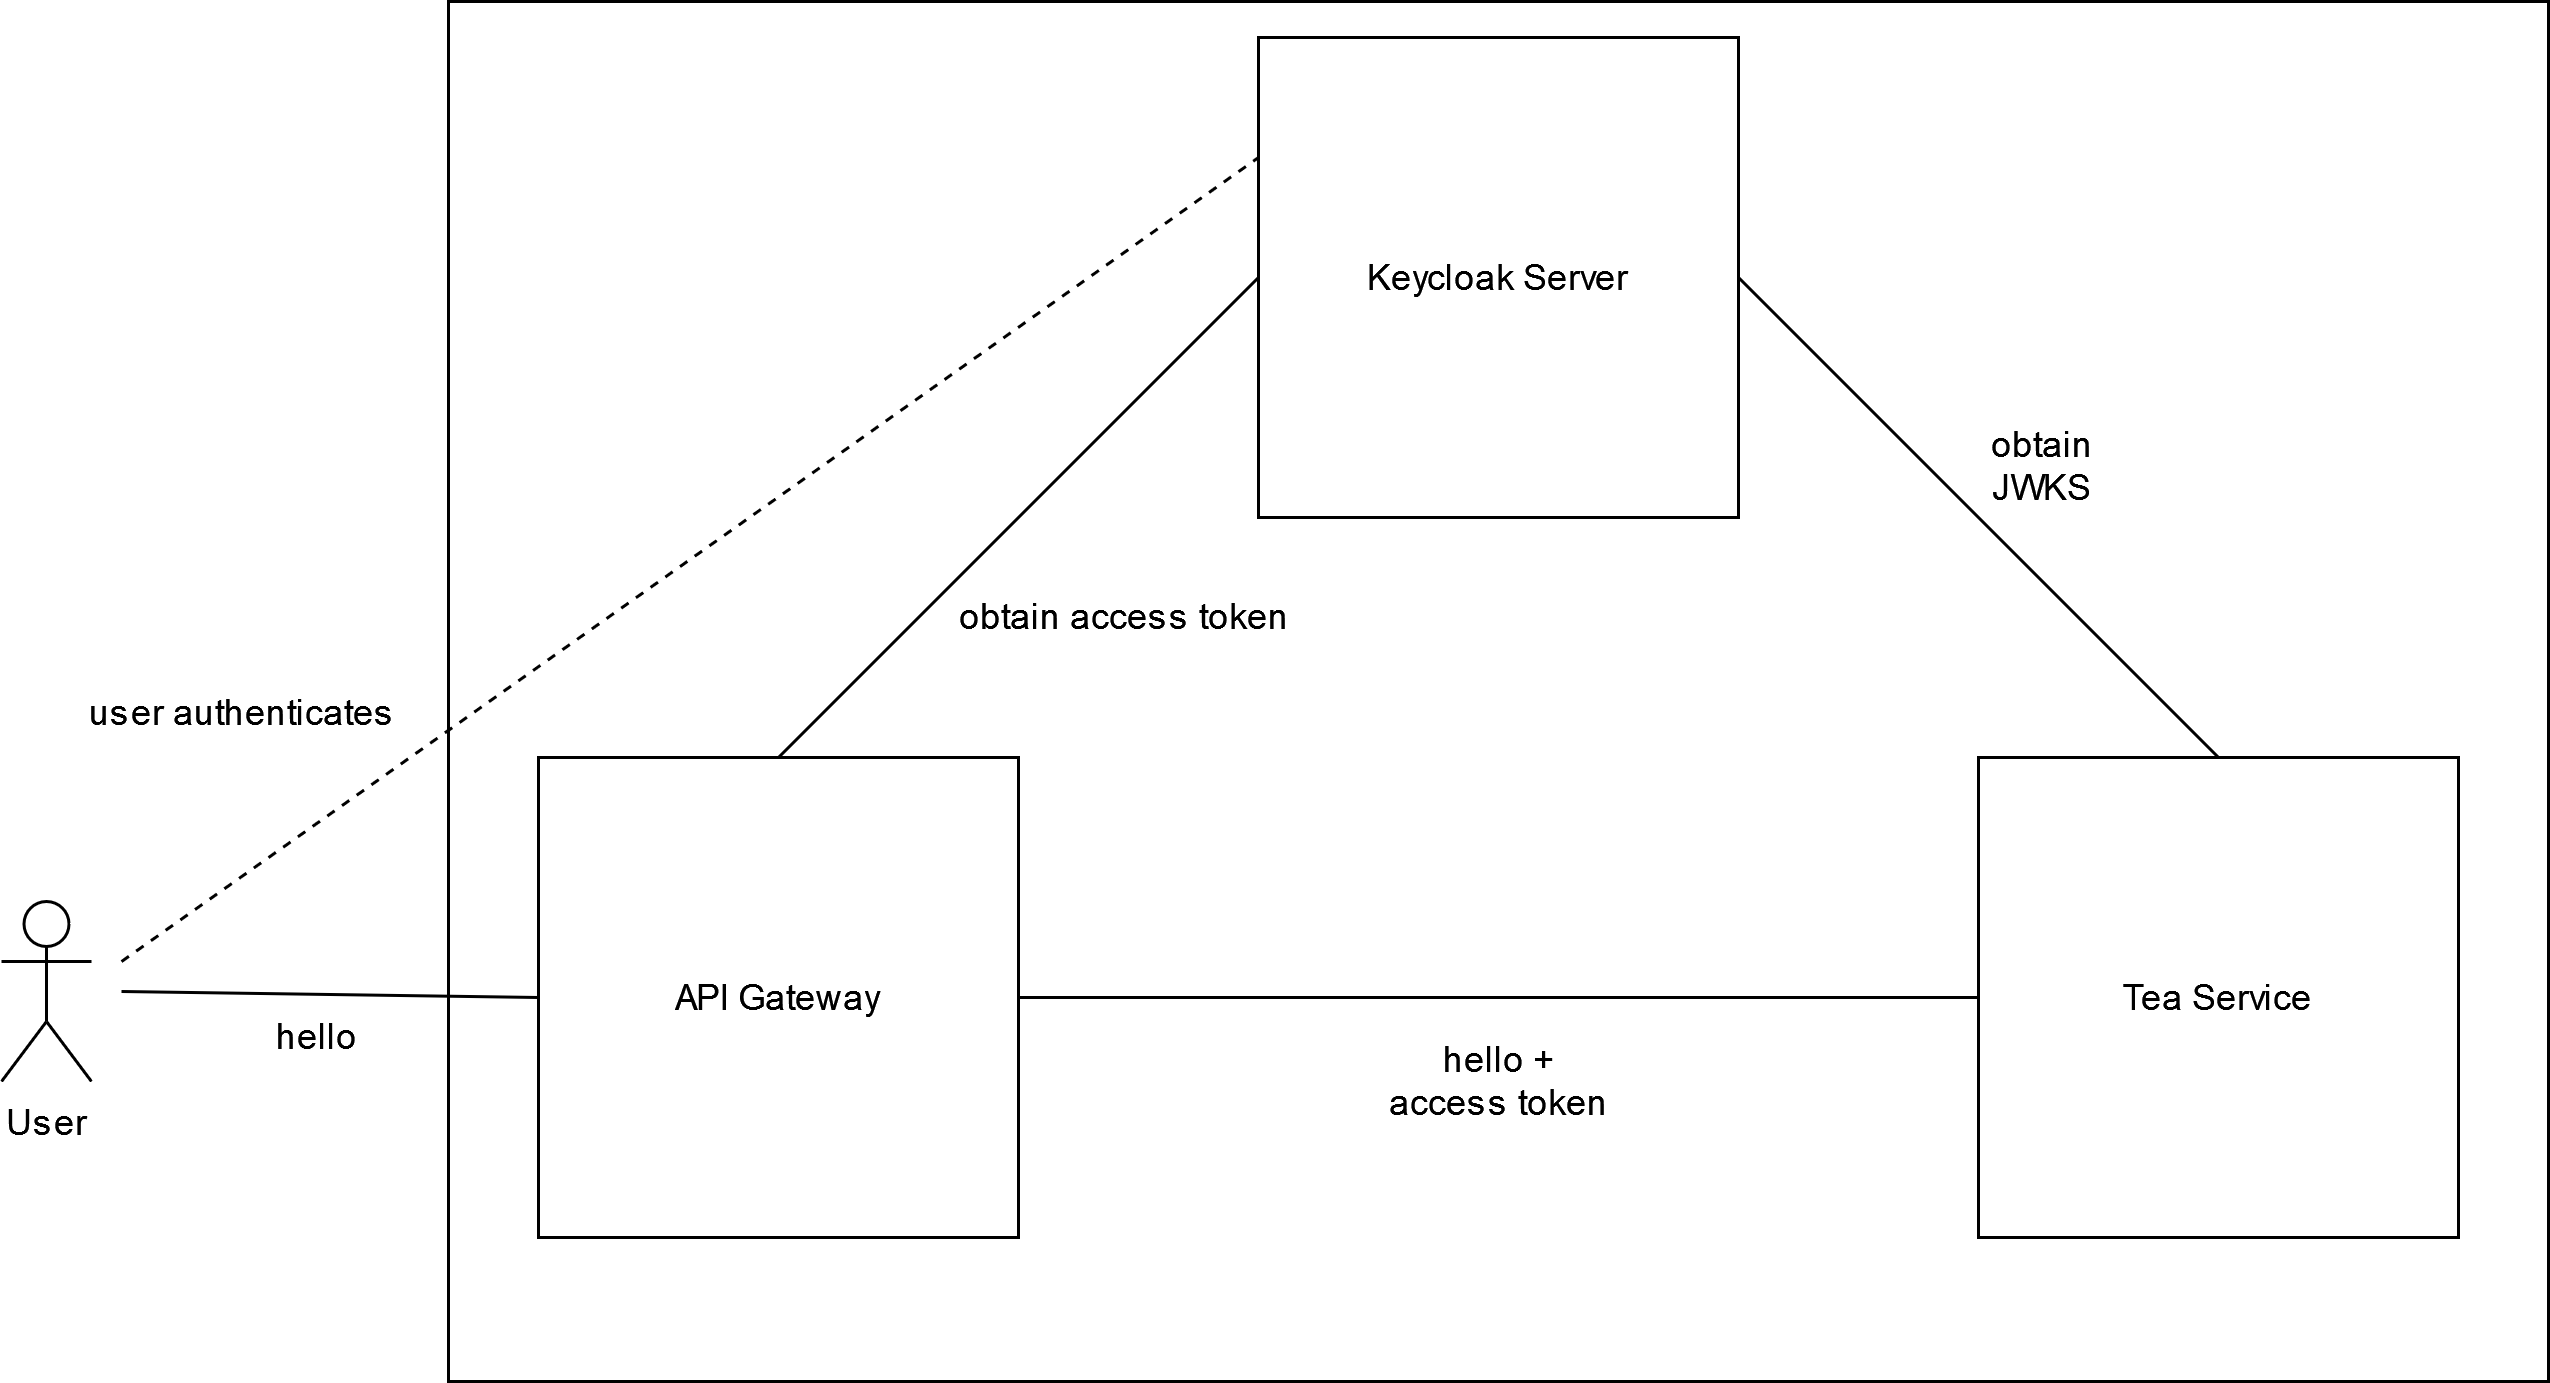

The diagram above was exported from draw.io. Its source (the exported page's mxGraphModel, read from the mxfile embedded in the PNG):
<mxGraphModel dx="1222" dy="594" grid="1" gridSize="10" guides="1" tooltips="1" connect="1" arrows="1" fold="1" page="1" pageScale="1" pageWidth="827" pageHeight="1169" math="0" shadow="0">
  <root>
    <mxCell id="0" />
    <mxCell id="1" parent="0" />
    <mxCell id="-OTVqfn4dbvKgNmPw6YF-1" value="API Gateway" style="whiteSpace=wrap;html=1;aspect=fixed;" vertex="1" parent="1">
      <mxGeometry x="219" y="362" width="160" height="160" as="geometry" />
    </mxCell>
    <mxCell id="-OTVqfn4dbvKgNmPw6YF-2" value="Keycloak Server" style="whiteSpace=wrap;html=1;aspect=fixed;" vertex="1" parent="1">
      <mxGeometry x="459" y="122" width="160" height="160" as="geometry" />
    </mxCell>
    <mxCell id="-OTVqfn4dbvKgNmPw6YF-3" value="Tea Service" style="whiteSpace=wrap;html=1;aspect=fixed;" vertex="1" parent="1">
      <mxGeometry x="699" y="362" width="160" height="160" as="geometry" />
    </mxCell>
    <mxCell id="-OTVqfn4dbvKgNmPw6YF-8" value="&lt;div&gt;User&lt;/div&gt;&lt;div&gt;&lt;br&gt;&lt;/div&gt;" style="shape=umlActor;verticalLabelPosition=bottom;verticalAlign=top;html=1;outlineConnect=0;" vertex="1" parent="1">
      <mxGeometry x="40" y="410" width="30" height="60" as="geometry" />
    </mxCell>
    <mxCell id="-OTVqfn4dbvKgNmPw6YF-12" value="hello" style="text;html=1;align=center;verticalAlign=middle;resizable=0;points=[];autosize=1;strokeColor=none;fillColor=none;" vertex="1" parent="1">
      <mxGeometry x="120" y="440" width="50" height="30" as="geometry" />
    </mxCell>
    <mxCell id="-OTVqfn4dbvKgNmPw6YF-13" value="user authenticates" style="text;html=1;align=center;verticalAlign=middle;resizable=0;points=[];autosize=1;strokeColor=none;fillColor=none;rotation=0;" vertex="1" parent="1">
      <mxGeometry x="60" y="332" width="120" height="30" as="geometry" />
    </mxCell>
    <mxCell id="-OTVqfn4dbvKgNmPw6YF-14" value="hello + &lt;br&gt;&lt;div&gt;access token&lt;/div&gt;" style="text;html=1;align=center;verticalAlign=middle;resizable=0;points=[];autosize=1;strokeColor=none;fillColor=none;" vertex="1" parent="1">
      <mxGeometry x="494" y="450" width="90" height="40" as="geometry" />
    </mxCell>
    <mxCell id="-OTVqfn4dbvKgNmPw6YF-15" value="obtain &lt;br&gt;&lt;div&gt;JWKS&lt;/div&gt;" style="text;html=1;align=center;verticalAlign=middle;resizable=0;points=[];autosize=1;strokeColor=none;fillColor=none;" vertex="1" parent="1">
      <mxGeometry x="690" y="245" width="60" height="40" as="geometry" />
    </mxCell>
    <mxCell id="-OTVqfn4dbvKgNmPw6YF-16" value="&lt;div&gt;obtain access token&lt;/div&gt;" style="text;html=1;align=center;verticalAlign=middle;resizable=0;points=[];autosize=1;strokeColor=none;fillColor=none;" vertex="1" parent="1">
      <mxGeometry x="349" y="300" width="130" height="30" as="geometry" />
    </mxCell>
    <mxCell id="-OTVqfn4dbvKgNmPw6YF-17" value="" style="endArrow=none;html=1;rounded=0;exitX=1;exitY=0.5;exitDx=0;exitDy=0;endFill=0;" edge="1" parent="1" source="-OTVqfn4dbvKgNmPw6YF-1" target="-OTVqfn4dbvKgNmPw6YF-3">
      <mxGeometry width="50" height="50" relative="1" as="geometry">
        <mxPoint x="430" y="490" as="sourcePoint" />
        <mxPoint x="450" y="440" as="targetPoint" />
      </mxGeometry>
    </mxCell>
    <mxCell id="-OTVqfn4dbvKgNmPw6YF-22" value="" style="rounded=0;whiteSpace=wrap;html=1;fillColor=none;container=0;" vertex="1" parent="1">
      <mxGeometry x="189" y="110" width="700" height="460" as="geometry" />
    </mxCell>
    <mxCell id="-OTVqfn4dbvKgNmPw6YF-23" value="" style="endArrow=none;dashed=1;html=1;rounded=0;entryX=0;entryY=0.25;entryDx=0;entryDy=0;endFill=0;startArrow=none;startFill=0;" edge="1" parent="1" target="-OTVqfn4dbvKgNmPw6YF-2">
      <mxGeometry width="50" height="50" relative="1" as="geometry">
        <mxPoint x="80" y="430" as="sourcePoint" />
        <mxPoint x="590" y="350" as="targetPoint" />
      </mxGeometry>
    </mxCell>
    <mxCell id="-OTVqfn4dbvKgNmPw6YF-24" value="" style="endArrow=none;html=1;rounded=0;entryX=0;entryY=0.5;entryDx=0;entryDy=0;endFill=0;" edge="1" parent="1" target="-OTVqfn4dbvKgNmPw6YF-1">
      <mxGeometry width="50" height="50" relative="1" as="geometry">
        <mxPoint x="80" y="440" as="sourcePoint" />
        <mxPoint x="590" y="350" as="targetPoint" />
      </mxGeometry>
    </mxCell>
    <mxCell id="-OTVqfn4dbvKgNmPw6YF-26" value="" style="endArrow=none;html=1;rounded=0;exitX=1;exitY=0.5;exitDx=0;exitDy=0;entryX=0.5;entryY=0;entryDx=0;entryDy=0;endFill=0;startArrow=none;startFill=0;" edge="1" parent="1" source="-OTVqfn4dbvKgNmPw6YF-2" target="-OTVqfn4dbvKgNmPw6YF-3">
      <mxGeometry width="50" height="50" relative="1" as="geometry">
        <mxPoint x="450" y="380" as="sourcePoint" />
        <mxPoint x="740" y="200" as="targetPoint" />
      </mxGeometry>
    </mxCell>
    <mxCell id="-OTVqfn4dbvKgNmPw6YF-27" value="" style="endArrow=none;html=1;rounded=0;exitX=0;exitY=0.5;exitDx=0;exitDy=0;entryX=0.5;entryY=0;entryDx=0;entryDy=0;endFill=0;startArrow=none;startFill=0;" edge="1" parent="1" source="-OTVqfn4dbvKgNmPw6YF-2" target="-OTVqfn4dbvKgNmPw6YF-1">
      <mxGeometry width="50" height="50" relative="1" as="geometry">
        <mxPoint x="450" y="380" as="sourcePoint" />
        <mxPoint x="500" y="330" as="targetPoint" />
      </mxGeometry>
    </mxCell>
  </root>
</mxGraphModel>